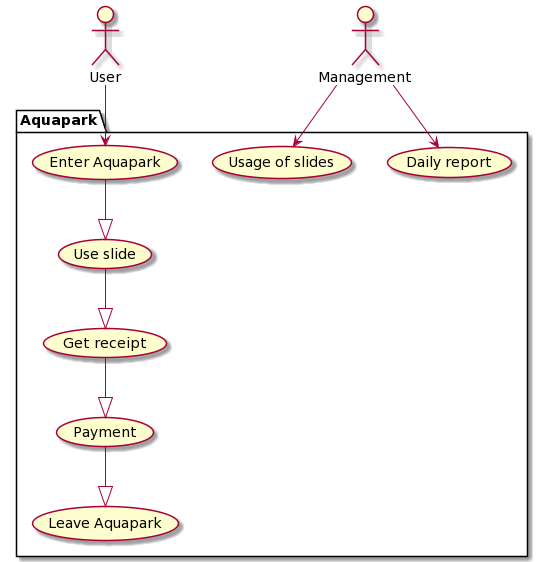

The diagram above was rendered by PlantUML. Its source (embedded in the PNG):
@startuml
actor :User: as User
actor :Management: as Management

package Aquapark {
 usecase "Enter Aquapark" as UC1
 usecase "Use slide" as UC2
 usecase "Get receipt" as UC3
 usecase "Payment" as UC4
 usecase "Leave Aquapark" as UC5
 usecase "Usage of slides" as UC6
 usecase "Daily report" as UC7
}

User --> UC1
UC1 --|> UC2
UC2 --|> UC3
UC3 --|> UC4
UC4 --|> UC5

Management --> UC6
Management --> UC7
@enduml